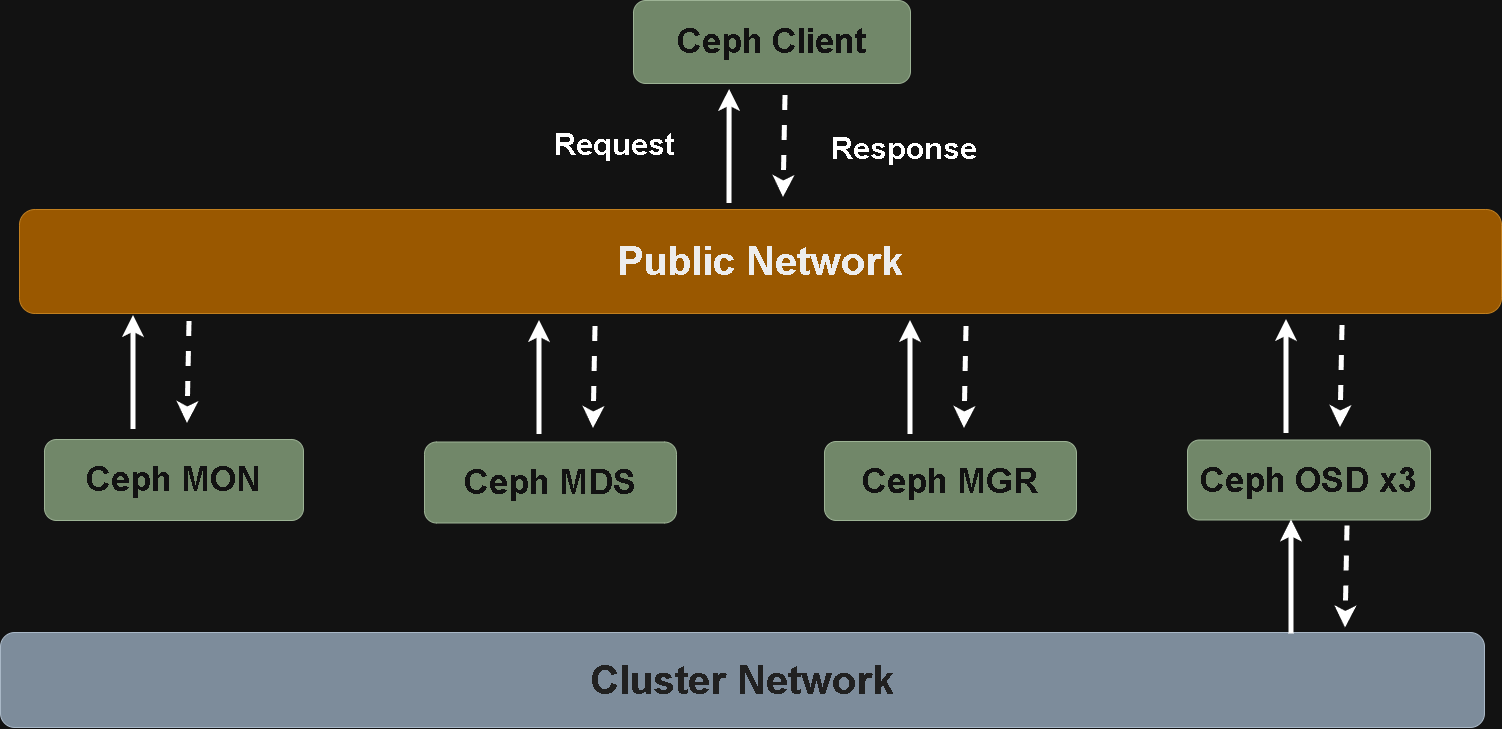

The diagram above was exported from draw.io. Its source (the exported page's mxGraphModel, read from the mxfile embedded in the PNG):
<mxGraphModel dx="3903" dy="2009" grid="0" gridSize="10" guides="1" tooltips="1" connect="1" arrows="1" fold="1" page="0" pageScale="1" pageWidth="850" pageHeight="1100" math="0" shadow="0">
  <root>
    <mxCell id="0" />
    <mxCell id="1" parent="0" />
    <mxCell id="Z-ok7_X0w0P9s2b4uM3q-1" value="&lt;font&gt;&lt;span&gt;Ceph Client&lt;/span&gt;&lt;/font&gt;" style="rounded=1;whiteSpace=wrap;html=1;fillColor=#6d8764;fontColor=#ffffff;strokeColor=#3A5431;fontSize=35;fontStyle=1" parent="1" vertex="1">
      <mxGeometry x="-250" y="-77" width="277" height="83" as="geometry" />
    </mxCell>
    <mxCell id="gmMGuFiUmm3iFRqB9_kO-1" value="&lt;font&gt;&lt;b&gt;Public Network&lt;/b&gt;&lt;/font&gt;" style="rounded=1;whiteSpace=wrap;html=1;fillColor=#f0a30a;fontColor=#000000;strokeColor=#BD7000;fontSize=40;" vertex="1" parent="1">
      <mxGeometry x="-864" y="132" width="1482" height="104" as="geometry" />
    </mxCell>
    <mxCell id="gmMGuFiUmm3iFRqB9_kO-2" value="&lt;span&gt;Ceph MON&lt;/span&gt;" style="rounded=1;whiteSpace=wrap;html=1;fillColor=#6d8764;fontColor=#ffffff;strokeColor=#3A5431;fontSize=35;fontStyle=1" vertex="1" parent="1">
      <mxGeometry x="-839" y="362" width="259" height="81" as="geometry" />
    </mxCell>
    <mxCell id="gmMGuFiUmm3iFRqB9_kO-3" value="&lt;span&gt;Ceph MDS&lt;/span&gt;" style="rounded=1;whiteSpace=wrap;html=1;fillColor=#6d8764;fontColor=#ffffff;strokeColor=#3A5431;fontSize=35;fontStyle=1" vertex="1" parent="1">
      <mxGeometry x="-459" y="364.5" width="252" height="81" as="geometry" />
    </mxCell>
    <mxCell id="gmMGuFiUmm3iFRqB9_kO-4" value="&lt;span&gt;Ceph MGR&lt;/span&gt;" style="rounded=1;whiteSpace=wrap;html=1;fillColor=#6d8764;fontColor=#ffffff;strokeColor=#3A5431;fontSize=35;fontStyle=1" vertex="1" parent="1">
      <mxGeometry x="-59" y="364" width="252" height="79" as="geometry" />
    </mxCell>
    <mxCell id="gmMGuFiUmm3iFRqB9_kO-5" value="&lt;span&gt;Ceph OSD x3&lt;/span&gt;" style="rounded=1;whiteSpace=wrap;html=1;fillColor=#6d8764;fontColor=#ffffff;strokeColor=#3A5431;fontSize=35;fontStyle=1" vertex="1" parent="1">
      <mxGeometry x="304" y="362.5" width="243" height="80" as="geometry" />
    </mxCell>
    <mxCell id="gmMGuFiUmm3iFRqB9_kO-7" value="&lt;b style=&quot;color: rgb(237, 237, 237);&quot;&gt;Cluster Network&lt;/b&gt;" style="rounded=1;whiteSpace=wrap;html=1;fillColor=#647687;fontColor=#ffffff;strokeColor=#314354;fontSize=40;" vertex="1" parent="1">
      <mxGeometry x="-883" y="555" width="1484" height="95" as="geometry" />
    </mxCell>
    <mxCell id="gmMGuFiUmm3iFRqB9_kO-9" value="" style="endArrow=classic;startArrow=none;html=1;rounded=0;entryX=0.347;entryY=1.072;entryDx=0;entryDy=0;startFill=0;strokeWidth=5;entryPerimeter=0;" edge="1" parent="1" target="Z-ok7_X0w0P9s2b4uM3q-1">
      <mxGeometry width="50" height="50" relative="1" as="geometry">
        <mxPoint x="-154" y="126" as="sourcePoint" />
        <mxPoint x="184" y="-17" as="targetPoint" />
      </mxGeometry>
    </mxCell>
    <mxCell id="gmMGuFiUmm3iFRqB9_kO-10" value="" style="endArrow=classic;startArrow=none;html=1;rounded=0;startFill=0;strokeWidth=5;dashed=1;" edge="1" parent="1">
      <mxGeometry width="50" height="50" relative="1" as="geometry">
        <mxPoint x="-98" y="18" as="sourcePoint" />
        <mxPoint x="-100" y="120" as="targetPoint" />
      </mxGeometry>
    </mxCell>
    <mxCell id="gmMGuFiUmm3iFRqB9_kO-11" value="Request" style="text;html=1;whiteSpace=wrap;strokeColor=none;fillColor=none;align=center;verticalAlign=middle;rounded=0;fontSize=31;fontStyle=1" vertex="1" parent="1">
      <mxGeometry x="-333" y="43" width="129" height="48" as="geometry" />
    </mxCell>
    <mxCell id="gmMGuFiUmm3iFRqB9_kO-12" value="Response" style="text;html=1;whiteSpace=wrap;strokeColor=none;fillColor=none;align=center;verticalAlign=middle;rounded=0;fontSize=31;fontStyle=1" vertex="1" parent="1">
      <mxGeometry x="-55" y="47" width="152" height="48" as="geometry" />
    </mxCell>
    <mxCell id="gmMGuFiUmm3iFRqB9_kO-18" value="" style="endArrow=classic;startArrow=none;html=1;rounded=0;entryX=0.347;entryY=1.072;entryDx=0;entryDy=0;startFill=0;strokeWidth=5;entryPerimeter=0;" edge="1" parent="1">
      <mxGeometry width="50" height="50" relative="1" as="geometry">
        <mxPoint x="408" y="556.5" as="sourcePoint" />
        <mxPoint x="408" y="442.5" as="targetPoint" />
      </mxGeometry>
    </mxCell>
    <mxCell id="gmMGuFiUmm3iFRqB9_kO-19" value="" style="endArrow=classic;startArrow=none;html=1;rounded=0;startFill=0;strokeWidth=5;dashed=1;" edge="1" parent="1">
      <mxGeometry width="50" height="50" relative="1" as="geometry">
        <mxPoint x="464" y="448.5" as="sourcePoint" />
        <mxPoint x="462" y="550.5" as="targetPoint" />
      </mxGeometry>
    </mxCell>
    <mxCell id="gmMGuFiUmm3iFRqB9_kO-20" value="" style="endArrow=classic;startArrow=none;html=1;rounded=0;entryX=0.347;entryY=1.072;entryDx=0;entryDy=0;startFill=0;strokeWidth=5;entryPerimeter=0;" edge="1" parent="1">
      <mxGeometry width="50" height="50" relative="1" as="geometry">
        <mxPoint x="403" y="356" as="sourcePoint" />
        <mxPoint x="403" y="242" as="targetPoint" />
      </mxGeometry>
    </mxCell>
    <mxCell id="gmMGuFiUmm3iFRqB9_kO-21" value="" style="endArrow=classic;startArrow=none;html=1;rounded=0;startFill=0;strokeWidth=5;dashed=1;" edge="1" parent="1">
      <mxGeometry width="50" height="50" relative="1" as="geometry">
        <mxPoint x="459" y="248" as="sourcePoint" />
        <mxPoint x="457" y="350" as="targetPoint" />
      </mxGeometry>
    </mxCell>
    <mxCell id="gmMGuFiUmm3iFRqB9_kO-22" value="" style="endArrow=classic;startArrow=none;html=1;rounded=0;entryX=0.347;entryY=1.072;entryDx=0;entryDy=0;startFill=0;strokeWidth=5;entryPerimeter=0;" edge="1" parent="1">
      <mxGeometry width="50" height="50" relative="1" as="geometry">
        <mxPoint x="27" y="357" as="sourcePoint" />
        <mxPoint x="27" y="243" as="targetPoint" />
      </mxGeometry>
    </mxCell>
    <mxCell id="gmMGuFiUmm3iFRqB9_kO-23" value="" style="endArrow=classic;startArrow=none;html=1;rounded=0;startFill=0;strokeWidth=5;dashed=1;" edge="1" parent="1">
      <mxGeometry width="50" height="50" relative="1" as="geometry">
        <mxPoint x="83" y="249" as="sourcePoint" />
        <mxPoint x="81" y="351" as="targetPoint" />
      </mxGeometry>
    </mxCell>
    <mxCell id="gmMGuFiUmm3iFRqB9_kO-24" value="" style="endArrow=classic;startArrow=none;html=1;rounded=0;entryX=0.347;entryY=1.072;entryDx=0;entryDy=0;startFill=0;strokeWidth=5;entryPerimeter=0;" edge="1" parent="1">
      <mxGeometry width="50" height="50" relative="1" as="geometry">
        <mxPoint x="-344" y="357" as="sourcePoint" />
        <mxPoint x="-344" y="243" as="targetPoint" />
      </mxGeometry>
    </mxCell>
    <mxCell id="gmMGuFiUmm3iFRqB9_kO-25" value="" style="endArrow=classic;startArrow=none;html=1;rounded=0;startFill=0;strokeWidth=5;dashed=1;" edge="1" parent="1">
      <mxGeometry width="50" height="50" relative="1" as="geometry">
        <mxPoint x="-288" y="249" as="sourcePoint" />
        <mxPoint x="-290" y="351" as="targetPoint" />
      </mxGeometry>
    </mxCell>
    <mxCell id="gmMGuFiUmm3iFRqB9_kO-26" value="" style="endArrow=classic;startArrow=none;html=1;rounded=0;entryX=0.347;entryY=1.072;entryDx=0;entryDy=0;startFill=0;strokeWidth=5;entryPerimeter=0;" edge="1" parent="1">
      <mxGeometry width="50" height="50" relative="1" as="geometry">
        <mxPoint x="-750" y="352" as="sourcePoint" />
        <mxPoint x="-750" y="238" as="targetPoint" />
      </mxGeometry>
    </mxCell>
    <mxCell id="gmMGuFiUmm3iFRqB9_kO-27" value="" style="endArrow=classic;startArrow=none;html=1;rounded=0;startFill=0;strokeWidth=5;dashed=1;" edge="1" parent="1">
      <mxGeometry width="50" height="50" relative="1" as="geometry">
        <mxPoint x="-694" y="244" as="sourcePoint" />
        <mxPoint x="-696" y="346" as="targetPoint" />
      </mxGeometry>
    </mxCell>
  </root>
</mxGraphModel>